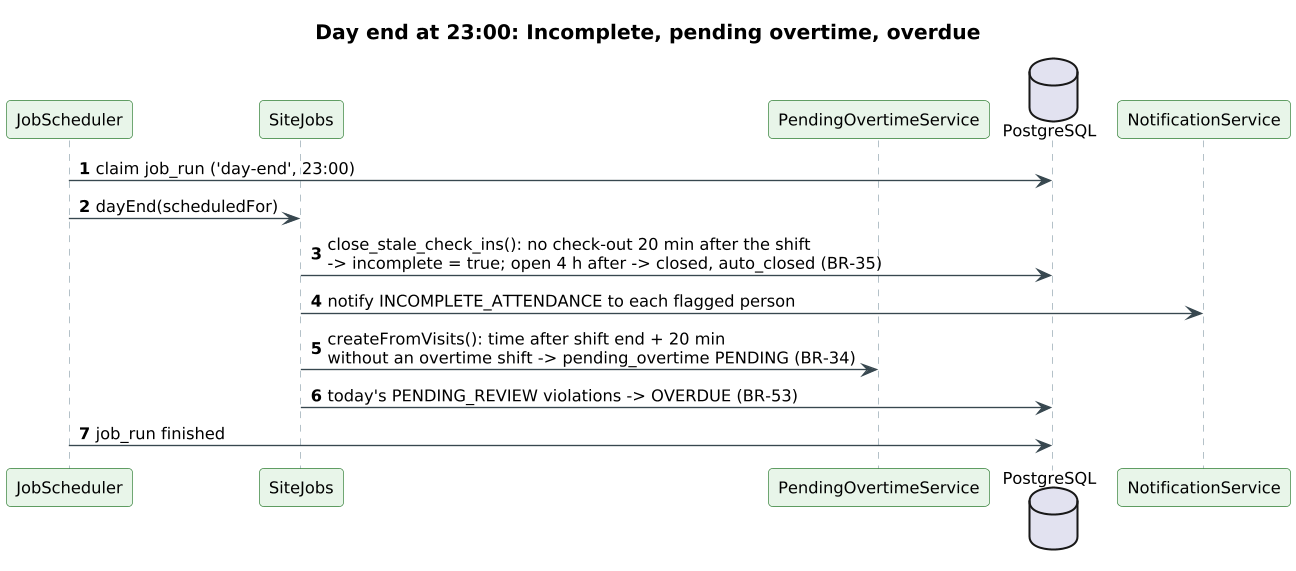

The diagram above was rendered by PlantUML. Its source (embedded in the PNG):
@startuml
!pragma layout smetana
skinparam shadowing false
skinparam defaultFontName Arial
skinparam defaultFontSize 12
skinparam dpi 130
skinparam roundCorner 6
skinparam ArrowColor #37474F
skinparam titleFontSize 15
skinparam titleFontStyle bold
skinparam sequence {
  ParticipantBackgroundColor #E8F5E9
  ParticipantBorderColor #2E7D32
  ActorBackgroundColor #E3F2FD
  ActorBorderColor #1565C0
  LifeLineBorderColor #90A4AE
  DatabaseBackgroundColor #FFEBEE
  DatabaseBorderColor #C62828
  GroupBorderColor #78909C
  GroupBackgroundColor #FAFAFA
}
skinparam responseMessageBelowArrow true
autonumber
title Day end at 23:00: Incomplete, pending overtime, overdue
participant JobScheduler as J
participant SiteJobs as S
participant PendingOvertimeService as P
database PostgreSQL as DB
participant NotificationService as N
J -> DB : claim job_run ('day-end', 23:00)
J -> S : dayEnd(scheduledFor)
S -> DB : close_stale_check_ins(): no check-out 20 min after the shift\n-> incomplete = true; open 4 h after -> closed, auto_closed (BR-35)
S -> N : notify INCOMPLETE_ATTENDANCE to each flagged person
S -> P : createFromVisits(): time after shift end + 20 min\nwithout an overtime shift -> pending_overtime PENDING (BR-34)
S -> DB : today's PENDING_REVIEW violations -> OVERDUE (BR-53)
J -> DB : job_run finished
@enduml